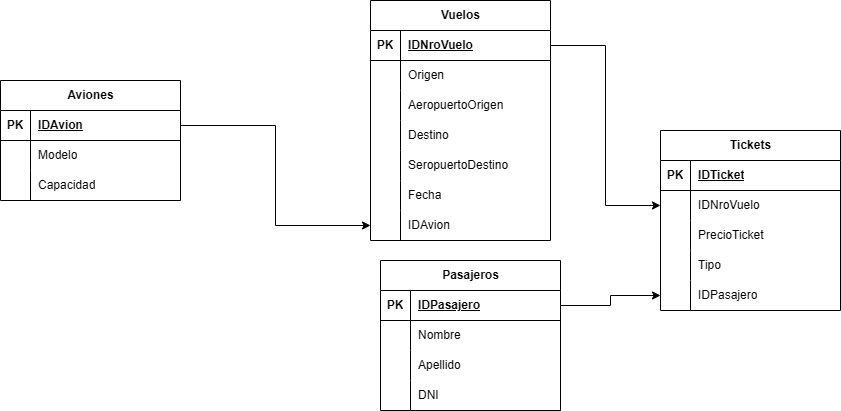

The diagram above was exported from draw.io. Its source (the exported page's mxGraphModel, read from the mxfile embedded in the PNG):
<mxGraphModel dx="1414" dy="783" grid="1" gridSize="10" guides="1" tooltips="1" connect="1" arrows="1" fold="1" page="1" pageScale="1" pageWidth="827" pageHeight="1169" math="0" shadow="0">
  <root>
    <mxCell id="0" />
    <mxCell id="1" parent="0" />
    <mxCell id="T8EwFNhix98ZKtxjRLHk-1" parent="1" style="shape=table;startSize=30;container=1;collapsible=1;childLayout=tableLayout;fixedRows=1;rowLines=0;fontStyle=1;align=center;resizeLast=1;html=1;" value="Aviones" vertex="1">
      <mxGeometry height="120" width="180" x="170" y="300" as="geometry" />
    </mxCell>
    <mxCell id="T8EwFNhix98ZKtxjRLHk-2" parent="T8EwFNhix98ZKtxjRLHk-1" style="shape=tableRow;horizontal=0;startSize=0;swimlaneHead=0;swimlaneBody=0;fillColor=none;collapsible=0;dropTarget=0;points=[[0,0.5],[1,0.5]];portConstraint=eastwest;top=0;left=0;right=0;bottom=1;" value="" vertex="1">
      <mxGeometry height="30" width="180" y="30" as="geometry" />
    </mxCell>
    <mxCell id="T8EwFNhix98ZKtxjRLHk-3" parent="T8EwFNhix98ZKtxjRLHk-2" style="shape=partialRectangle;connectable=0;fillColor=none;top=0;left=0;bottom=0;right=0;fontStyle=1;overflow=hidden;whiteSpace=wrap;html=1;" value="PK" vertex="1">
      <mxGeometry height="30" width="30" as="geometry">
        <mxRectangle height="30" width="30" as="alternateBounds" />
      </mxGeometry>
    </mxCell>
    <mxCell id="T8EwFNhix98ZKtxjRLHk-4" parent="T8EwFNhix98ZKtxjRLHk-2" style="shape=partialRectangle;connectable=0;fillColor=none;top=0;left=0;bottom=0;right=0;align=left;spacingLeft=6;fontStyle=5;overflow=hidden;whiteSpace=wrap;html=1;" value="IDAvion" vertex="1">
      <mxGeometry height="30" width="150" x="30" as="geometry">
        <mxRectangle height="30" width="150" as="alternateBounds" />
      </mxGeometry>
    </mxCell>
    <mxCell id="T8EwFNhix98ZKtxjRLHk-5" parent="T8EwFNhix98ZKtxjRLHk-1" style="shape=tableRow;horizontal=0;startSize=0;swimlaneHead=0;swimlaneBody=0;fillColor=none;collapsible=0;dropTarget=0;points=[[0,0.5],[1,0.5]];portConstraint=eastwest;top=0;left=0;right=0;bottom=0;" value="" vertex="1">
      <mxGeometry height="30" width="180" y="60" as="geometry" />
    </mxCell>
    <mxCell id="T8EwFNhix98ZKtxjRLHk-6" parent="T8EwFNhix98ZKtxjRLHk-5" style="shape=partialRectangle;connectable=0;fillColor=none;top=0;left=0;bottom=0;right=0;editable=1;overflow=hidden;whiteSpace=wrap;html=1;" value="" vertex="1">
      <mxGeometry height="30" width="30" as="geometry">
        <mxRectangle height="30" width="30" as="alternateBounds" />
      </mxGeometry>
    </mxCell>
    <mxCell id="T8EwFNhix98ZKtxjRLHk-7" parent="T8EwFNhix98ZKtxjRLHk-5" style="shape=partialRectangle;connectable=0;fillColor=none;top=0;left=0;bottom=0;right=0;align=left;spacingLeft=6;overflow=hidden;whiteSpace=wrap;html=1;" value="Modelo" vertex="1">
      <mxGeometry height="30" width="150" x="30" as="geometry">
        <mxRectangle height="30" width="150" as="alternateBounds" />
      </mxGeometry>
    </mxCell>
    <mxCell id="T8EwFNhix98ZKtxjRLHk-8" parent="T8EwFNhix98ZKtxjRLHk-1" style="shape=tableRow;horizontal=0;startSize=0;swimlaneHead=0;swimlaneBody=0;fillColor=none;collapsible=0;dropTarget=0;points=[[0,0.5],[1,0.5]];portConstraint=eastwest;top=0;left=0;right=0;bottom=0;" value="" vertex="1">
      <mxGeometry height="30" width="180" y="90" as="geometry" />
    </mxCell>
    <mxCell id="T8EwFNhix98ZKtxjRLHk-9" parent="T8EwFNhix98ZKtxjRLHk-8" style="shape=partialRectangle;connectable=0;fillColor=none;top=0;left=0;bottom=0;right=0;editable=1;overflow=hidden;whiteSpace=wrap;html=1;" value="" vertex="1">
      <mxGeometry height="30" width="30" as="geometry">
        <mxRectangle height="30" width="30" as="alternateBounds" />
      </mxGeometry>
    </mxCell>
    <mxCell id="T8EwFNhix98ZKtxjRLHk-10" parent="T8EwFNhix98ZKtxjRLHk-8" style="shape=partialRectangle;connectable=0;fillColor=none;top=0;left=0;bottom=0;right=0;align=left;spacingLeft=6;overflow=hidden;whiteSpace=wrap;html=1;" value="Capacidad" vertex="1">
      <mxGeometry height="30" width="150" x="30" as="geometry">
        <mxRectangle height="30" width="150" as="alternateBounds" />
      </mxGeometry>
    </mxCell>
    <mxCell id="T8EwFNhix98ZKtxjRLHk-11" parent="1" style="shape=table;startSize=30;container=1;collapsible=1;childLayout=tableLayout;fixedRows=1;rowLines=0;fontStyle=1;align=center;resizeLast=1;html=1;" value="Vuelos" vertex="1">
      <mxGeometry height="240" width="180" x="540" y="220" as="geometry" />
    </mxCell>
    <mxCell id="T8EwFNhix98ZKtxjRLHk-12" parent="T8EwFNhix98ZKtxjRLHk-11" style="shape=tableRow;horizontal=0;startSize=0;swimlaneHead=0;swimlaneBody=0;fillColor=none;collapsible=0;dropTarget=0;points=[[0,0.5],[1,0.5]];portConstraint=eastwest;top=0;left=0;right=0;bottom=1;" value="" vertex="1">
      <mxGeometry height="30" width="180" y="30" as="geometry" />
    </mxCell>
    <mxCell id="T8EwFNhix98ZKtxjRLHk-13" parent="T8EwFNhix98ZKtxjRLHk-12" style="shape=partialRectangle;connectable=0;fillColor=none;top=0;left=0;bottom=0;right=0;fontStyle=1;overflow=hidden;whiteSpace=wrap;html=1;" value="PK" vertex="1">
      <mxGeometry height="30" width="30" as="geometry">
        <mxRectangle height="30" width="30" as="alternateBounds" />
      </mxGeometry>
    </mxCell>
    <mxCell id="T8EwFNhix98ZKtxjRLHk-14" parent="T8EwFNhix98ZKtxjRLHk-12" style="shape=partialRectangle;connectable=0;fillColor=none;top=0;left=0;bottom=0;right=0;align=left;spacingLeft=6;fontStyle=5;overflow=hidden;whiteSpace=wrap;html=1;" value="IDNroVuelo" vertex="1">
      <mxGeometry height="30" width="150" x="30" as="geometry">
        <mxRectangle height="30" width="150" as="alternateBounds" />
      </mxGeometry>
    </mxCell>
    <mxCell id="T8EwFNhix98ZKtxjRLHk-15" parent="T8EwFNhix98ZKtxjRLHk-11" style="shape=tableRow;horizontal=0;startSize=0;swimlaneHead=0;swimlaneBody=0;fillColor=none;collapsible=0;dropTarget=0;points=[[0,0.5],[1,0.5]];portConstraint=eastwest;top=0;left=0;right=0;bottom=0;" value="" vertex="1">
      <mxGeometry height="30" width="180" y="60" as="geometry" />
    </mxCell>
    <mxCell id="T8EwFNhix98ZKtxjRLHk-16" parent="T8EwFNhix98ZKtxjRLHk-15" style="shape=partialRectangle;connectable=0;fillColor=none;top=0;left=0;bottom=0;right=0;editable=1;overflow=hidden;whiteSpace=wrap;html=1;" value="" vertex="1">
      <mxGeometry height="30" width="30" as="geometry">
        <mxRectangle height="30" width="30" as="alternateBounds" />
      </mxGeometry>
    </mxCell>
    <mxCell id="T8EwFNhix98ZKtxjRLHk-17" parent="T8EwFNhix98ZKtxjRLHk-15" style="shape=partialRectangle;connectable=0;fillColor=none;top=0;left=0;bottom=0;right=0;align=left;spacingLeft=6;overflow=hidden;whiteSpace=wrap;html=1;" value="Origen" vertex="1">
      <mxGeometry height="30" width="150" x="30" as="geometry">
        <mxRectangle height="30" width="150" as="alternateBounds" />
      </mxGeometry>
    </mxCell>
    <mxCell id="T8EwFNhix98ZKtxjRLHk-59" parent="T8EwFNhix98ZKtxjRLHk-11" style="shape=tableRow;horizontal=0;startSize=0;swimlaneHead=0;swimlaneBody=0;fillColor=none;collapsible=0;dropTarget=0;points=[[0,0.5],[1,0.5]];portConstraint=eastwest;top=0;left=0;right=0;bottom=0;" value="" vertex="1">
      <mxGeometry height="30" width="180" y="90" as="geometry" />
    </mxCell>
    <mxCell id="T8EwFNhix98ZKtxjRLHk-60" parent="T8EwFNhix98ZKtxjRLHk-59" style="shape=partialRectangle;connectable=0;fillColor=none;top=0;left=0;bottom=0;right=0;editable=1;overflow=hidden;whiteSpace=wrap;html=1;" value="" vertex="1">
      <mxGeometry height="30" width="30" as="geometry">
        <mxRectangle height="30" width="30" as="alternateBounds" />
      </mxGeometry>
    </mxCell>
    <mxCell id="T8EwFNhix98ZKtxjRLHk-61" parent="T8EwFNhix98ZKtxjRLHk-59" style="shape=partialRectangle;connectable=0;fillColor=none;top=0;left=0;bottom=0;right=0;align=left;spacingLeft=6;overflow=hidden;whiteSpace=wrap;html=1;" value="AeropuertoOrigen" vertex="1">
      <mxGeometry height="30" width="150" x="30" as="geometry">
        <mxRectangle height="30" width="150" as="alternateBounds" />
      </mxGeometry>
    </mxCell>
    <mxCell id="T8EwFNhix98ZKtxjRLHk-18" parent="T8EwFNhix98ZKtxjRLHk-11" style="shape=tableRow;horizontal=0;startSize=0;swimlaneHead=0;swimlaneBody=0;fillColor=none;collapsible=0;dropTarget=0;points=[[0,0.5],[1,0.5]];portConstraint=eastwest;top=0;left=0;right=0;bottom=0;" value="" vertex="1">
      <mxGeometry height="30" width="180" y="120" as="geometry" />
    </mxCell>
    <mxCell id="T8EwFNhix98ZKtxjRLHk-19" parent="T8EwFNhix98ZKtxjRLHk-18" style="shape=partialRectangle;connectable=0;fillColor=none;top=0;left=0;bottom=0;right=0;editable=1;overflow=hidden;whiteSpace=wrap;html=1;" value="" vertex="1">
      <mxGeometry height="30" width="30" as="geometry">
        <mxRectangle height="30" width="30" as="alternateBounds" />
      </mxGeometry>
    </mxCell>
    <mxCell id="T8EwFNhix98ZKtxjRLHk-20" parent="T8EwFNhix98ZKtxjRLHk-18" style="shape=partialRectangle;connectable=0;fillColor=none;top=0;left=0;bottom=0;right=0;align=left;spacingLeft=6;overflow=hidden;whiteSpace=wrap;html=1;" value="Destino" vertex="1">
      <mxGeometry height="30" width="150" x="30" as="geometry">
        <mxRectangle height="30" width="150" as="alternateBounds" />
      </mxGeometry>
    </mxCell>
    <mxCell id="T8EwFNhix98ZKtxjRLHk-62" parent="T8EwFNhix98ZKtxjRLHk-11" style="shape=tableRow;horizontal=0;startSize=0;swimlaneHead=0;swimlaneBody=0;fillColor=none;collapsible=0;dropTarget=0;points=[[0,0.5],[1,0.5]];portConstraint=eastwest;top=0;left=0;right=0;bottom=0;" value="" vertex="1">
      <mxGeometry height="30" width="180" y="150" as="geometry" />
    </mxCell>
    <mxCell id="T8EwFNhix98ZKtxjRLHk-63" parent="T8EwFNhix98ZKtxjRLHk-62" style="shape=partialRectangle;connectable=0;fillColor=none;top=0;left=0;bottom=0;right=0;editable=1;overflow=hidden;whiteSpace=wrap;html=1;" value="" vertex="1">
      <mxGeometry height="30" width="30" as="geometry">
        <mxRectangle height="30" width="30" as="alternateBounds" />
      </mxGeometry>
    </mxCell>
    <mxCell id="T8EwFNhix98ZKtxjRLHk-64" parent="T8EwFNhix98ZKtxjRLHk-62" style="shape=partialRectangle;connectable=0;fillColor=none;top=0;left=0;bottom=0;right=0;align=left;spacingLeft=6;overflow=hidden;whiteSpace=wrap;html=1;" value="SeropuertoDestino" vertex="1">
      <mxGeometry height="30" width="150" x="30" as="geometry">
        <mxRectangle height="30" width="150" as="alternateBounds" />
      </mxGeometry>
    </mxCell>
    <mxCell id="T8EwFNhix98ZKtxjRLHk-21" parent="T8EwFNhix98ZKtxjRLHk-11" style="shape=tableRow;horizontal=0;startSize=0;swimlaneHead=0;swimlaneBody=0;fillColor=none;collapsible=0;dropTarget=0;points=[[0,0.5],[1,0.5]];portConstraint=eastwest;top=0;left=0;right=0;bottom=0;" value="" vertex="1">
      <mxGeometry height="30" width="180" y="180" as="geometry" />
    </mxCell>
    <mxCell id="T8EwFNhix98ZKtxjRLHk-22" parent="T8EwFNhix98ZKtxjRLHk-21" style="shape=partialRectangle;connectable=0;fillColor=none;top=0;left=0;bottom=0;right=0;editable=1;overflow=hidden;whiteSpace=wrap;html=1;" value="" vertex="1">
      <mxGeometry height="30" width="30" as="geometry">
        <mxRectangle height="30" width="30" as="alternateBounds" />
      </mxGeometry>
    </mxCell>
    <mxCell id="T8EwFNhix98ZKtxjRLHk-23" parent="T8EwFNhix98ZKtxjRLHk-21" style="shape=partialRectangle;connectable=0;fillColor=none;top=0;left=0;bottom=0;right=0;align=left;spacingLeft=6;overflow=hidden;whiteSpace=wrap;html=1;" value="Fecha" vertex="1">
      <mxGeometry height="30" width="150" x="30" as="geometry">
        <mxRectangle height="30" width="150" as="alternateBounds" />
      </mxGeometry>
    </mxCell>
    <mxCell id="T8EwFNhix98ZKtxjRLHk-24" parent="T8EwFNhix98ZKtxjRLHk-11" style="shape=tableRow;horizontal=0;startSize=0;swimlaneHead=0;swimlaneBody=0;fillColor=none;collapsible=0;dropTarget=0;points=[[0,0.5],[1,0.5]];portConstraint=eastwest;top=0;left=0;right=0;bottom=0;" value="" vertex="1">
      <mxGeometry height="30" width="180" y="210" as="geometry" />
    </mxCell>
    <mxCell id="T8EwFNhix98ZKtxjRLHk-25" parent="T8EwFNhix98ZKtxjRLHk-24" style="shape=partialRectangle;connectable=0;fillColor=none;top=0;left=0;bottom=0;right=0;editable=1;overflow=hidden;whiteSpace=wrap;html=1;" value="" vertex="1">
      <mxGeometry height="30" width="30" as="geometry">
        <mxRectangle height="30" width="30" as="alternateBounds" />
      </mxGeometry>
    </mxCell>
    <mxCell id="T8EwFNhix98ZKtxjRLHk-26" parent="T8EwFNhix98ZKtxjRLHk-24" style="shape=partialRectangle;connectable=0;fillColor=none;top=0;left=0;bottom=0;right=0;align=left;spacingLeft=6;overflow=hidden;whiteSpace=wrap;html=1;" value="IDAvion" vertex="1">
      <mxGeometry height="30" width="150" x="30" as="geometry">
        <mxRectangle height="30" width="150" as="alternateBounds" />
      </mxGeometry>
    </mxCell>
    <mxCell id="T8EwFNhix98ZKtxjRLHk-27" parent="1" style="shape=table;startSize=30;container=1;collapsible=1;childLayout=tableLayout;fixedRows=1;rowLines=0;fontStyle=1;align=center;resizeLast=1;html=1;" value="Tickets" vertex="1">
      <mxGeometry height="180" width="180" x="830" y="350" as="geometry" />
    </mxCell>
    <mxCell id="T8EwFNhix98ZKtxjRLHk-28" parent="T8EwFNhix98ZKtxjRLHk-27" style="shape=tableRow;horizontal=0;startSize=0;swimlaneHead=0;swimlaneBody=0;fillColor=none;collapsible=0;dropTarget=0;points=[[0,0.5],[1,0.5]];portConstraint=eastwest;top=0;left=0;right=0;bottom=1;" value="" vertex="1">
      <mxGeometry height="30" width="180" y="30" as="geometry" />
    </mxCell>
    <mxCell id="T8EwFNhix98ZKtxjRLHk-29" parent="T8EwFNhix98ZKtxjRLHk-28" style="shape=partialRectangle;connectable=0;fillColor=none;top=0;left=0;bottom=0;right=0;fontStyle=1;overflow=hidden;whiteSpace=wrap;html=1;" value="PK" vertex="1">
      <mxGeometry height="30" width="30" as="geometry">
        <mxRectangle height="30" width="30" as="alternateBounds" />
      </mxGeometry>
    </mxCell>
    <mxCell id="T8EwFNhix98ZKtxjRLHk-30" parent="T8EwFNhix98ZKtxjRLHk-28" style="shape=partialRectangle;connectable=0;fillColor=none;top=0;left=0;bottom=0;right=0;align=left;spacingLeft=6;fontStyle=5;overflow=hidden;whiteSpace=wrap;html=1;" value="IDTicket" vertex="1">
      <mxGeometry height="30" width="150" x="30" as="geometry">
        <mxRectangle height="30" width="150" as="alternateBounds" />
      </mxGeometry>
    </mxCell>
    <mxCell id="T8EwFNhix98ZKtxjRLHk-31" parent="T8EwFNhix98ZKtxjRLHk-27" style="shape=tableRow;horizontal=0;startSize=0;swimlaneHead=0;swimlaneBody=0;fillColor=none;collapsible=0;dropTarget=0;points=[[0,0.5],[1,0.5]];portConstraint=eastwest;top=0;left=0;right=0;bottom=0;" value="" vertex="1">
      <mxGeometry height="30" width="180" y="60" as="geometry" />
    </mxCell>
    <mxCell id="T8EwFNhix98ZKtxjRLHk-32" parent="T8EwFNhix98ZKtxjRLHk-31" style="shape=partialRectangle;connectable=0;fillColor=none;top=0;left=0;bottom=0;right=0;editable=1;overflow=hidden;whiteSpace=wrap;html=1;" value="" vertex="1">
      <mxGeometry height="30" width="30" as="geometry">
        <mxRectangle height="30" width="30" as="alternateBounds" />
      </mxGeometry>
    </mxCell>
    <mxCell id="T8EwFNhix98ZKtxjRLHk-33" parent="T8EwFNhix98ZKtxjRLHk-31" style="shape=partialRectangle;connectable=0;fillColor=none;top=0;left=0;bottom=0;right=0;align=left;spacingLeft=6;overflow=hidden;whiteSpace=wrap;html=1;" value="IDNroVuelo" vertex="1">
      <mxGeometry height="30" width="150" x="30" as="geometry">
        <mxRectangle height="30" width="150" as="alternateBounds" />
      </mxGeometry>
    </mxCell>
    <mxCell id="T8EwFNhix98ZKtxjRLHk-34" parent="T8EwFNhix98ZKtxjRLHk-27" style="shape=tableRow;horizontal=0;startSize=0;swimlaneHead=0;swimlaneBody=0;fillColor=none;collapsible=0;dropTarget=0;points=[[0,0.5],[1,0.5]];portConstraint=eastwest;top=0;left=0;right=0;bottom=0;" value="" vertex="1">
      <mxGeometry height="30" width="180" y="90" as="geometry" />
    </mxCell>
    <mxCell id="T8EwFNhix98ZKtxjRLHk-35" parent="T8EwFNhix98ZKtxjRLHk-34" style="shape=partialRectangle;connectable=0;fillColor=none;top=0;left=0;bottom=0;right=0;editable=1;overflow=hidden;whiteSpace=wrap;html=1;" value="" vertex="1">
      <mxGeometry height="30" width="30" as="geometry">
        <mxRectangle height="30" width="30" as="alternateBounds" />
      </mxGeometry>
    </mxCell>
    <mxCell id="T8EwFNhix98ZKtxjRLHk-36" parent="T8EwFNhix98ZKtxjRLHk-34" style="shape=partialRectangle;connectable=0;fillColor=none;top=0;left=0;bottom=0;right=0;align=left;spacingLeft=6;overflow=hidden;whiteSpace=wrap;html=1;" value="PrecioTicket" vertex="1">
      <mxGeometry height="30" width="150" x="30" as="geometry">
        <mxRectangle height="30" width="150" as="alternateBounds" />
      </mxGeometry>
    </mxCell>
    <mxCell id="T8EwFNhix98ZKtxjRLHk-37" parent="T8EwFNhix98ZKtxjRLHk-27" style="shape=tableRow;horizontal=0;startSize=0;swimlaneHead=0;swimlaneBody=0;fillColor=none;collapsible=0;dropTarget=0;points=[[0,0.5],[1,0.5]];portConstraint=eastwest;top=0;left=0;right=0;bottom=0;" value="" vertex="1">
      <mxGeometry height="30" width="180" y="120" as="geometry" />
    </mxCell>
    <mxCell id="T8EwFNhix98ZKtxjRLHk-38" parent="T8EwFNhix98ZKtxjRLHk-37" style="shape=partialRectangle;connectable=0;fillColor=none;top=0;left=0;bottom=0;right=0;editable=1;overflow=hidden;whiteSpace=wrap;html=1;" value="" vertex="1">
      <mxGeometry height="30" width="30" as="geometry">
        <mxRectangle height="30" width="30" as="alternateBounds" />
      </mxGeometry>
    </mxCell>
    <mxCell id="T8EwFNhix98ZKtxjRLHk-39" parent="T8EwFNhix98ZKtxjRLHk-37" style="shape=partialRectangle;connectable=0;fillColor=none;top=0;left=0;bottom=0;right=0;align=left;spacingLeft=6;overflow=hidden;whiteSpace=wrap;html=1;" value="Tipo" vertex="1">
      <mxGeometry height="30" width="150" x="30" as="geometry">
        <mxRectangle height="30" width="150" as="alternateBounds" />
      </mxGeometry>
    </mxCell>
    <mxCell id="T8EwFNhix98ZKtxjRLHk-40" parent="T8EwFNhix98ZKtxjRLHk-27" style="shape=tableRow;horizontal=0;startSize=0;swimlaneHead=0;swimlaneBody=0;fillColor=none;collapsible=0;dropTarget=0;points=[[0,0.5],[1,0.5]];portConstraint=eastwest;top=0;left=0;right=0;bottom=0;" value="" vertex="1">
      <mxGeometry height="30" width="180" y="150" as="geometry" />
    </mxCell>
    <mxCell id="T8EwFNhix98ZKtxjRLHk-41" parent="T8EwFNhix98ZKtxjRLHk-40" style="shape=partialRectangle;connectable=0;fillColor=none;top=0;left=0;bottom=0;right=0;editable=1;overflow=hidden;whiteSpace=wrap;html=1;" value="" vertex="1">
      <mxGeometry height="30" width="30" as="geometry">
        <mxRectangle height="30" width="30" as="alternateBounds" />
      </mxGeometry>
    </mxCell>
    <mxCell id="T8EwFNhix98ZKtxjRLHk-42" parent="T8EwFNhix98ZKtxjRLHk-40" style="shape=partialRectangle;connectable=0;fillColor=none;top=0;left=0;bottom=0;right=0;align=left;spacingLeft=6;overflow=hidden;whiteSpace=wrap;html=1;" value="IDPasajero" vertex="1">
      <mxGeometry height="30" width="150" x="30" as="geometry">
        <mxRectangle height="30" width="150" as="alternateBounds" />
      </mxGeometry>
    </mxCell>
    <mxCell id="T8EwFNhix98ZKtxjRLHk-43" parent="1" style="shape=table;startSize=30;container=1;collapsible=1;childLayout=tableLayout;fixedRows=1;rowLines=0;fontStyle=1;align=center;resizeLast=1;html=1;" value="Pasajeros" vertex="1">
      <mxGeometry height="150" width="180" x="550" y="480" as="geometry" />
    </mxCell>
    <mxCell id="T8EwFNhix98ZKtxjRLHk-44" parent="T8EwFNhix98ZKtxjRLHk-43" style="shape=tableRow;horizontal=0;startSize=0;swimlaneHead=0;swimlaneBody=0;fillColor=none;collapsible=0;dropTarget=0;points=[[0,0.5],[1,0.5]];portConstraint=eastwest;top=0;left=0;right=0;bottom=1;" value="" vertex="1">
      <mxGeometry height="30" width="180" y="30" as="geometry" />
    </mxCell>
    <mxCell id="T8EwFNhix98ZKtxjRLHk-45" parent="T8EwFNhix98ZKtxjRLHk-44" style="shape=partialRectangle;connectable=0;fillColor=none;top=0;left=0;bottom=0;right=0;fontStyle=1;overflow=hidden;whiteSpace=wrap;html=1;" value="PK" vertex="1">
      <mxGeometry height="30" width="30" as="geometry">
        <mxRectangle height="30" width="30" as="alternateBounds" />
      </mxGeometry>
    </mxCell>
    <mxCell id="T8EwFNhix98ZKtxjRLHk-46" parent="T8EwFNhix98ZKtxjRLHk-44" style="shape=partialRectangle;connectable=0;fillColor=none;top=0;left=0;bottom=0;right=0;align=left;spacingLeft=6;fontStyle=5;overflow=hidden;whiteSpace=wrap;html=1;" value="IDPasajero" vertex="1">
      <mxGeometry height="30" width="150" x="30" as="geometry">
        <mxRectangle height="30" width="150" as="alternateBounds" />
      </mxGeometry>
    </mxCell>
    <mxCell id="T8EwFNhix98ZKtxjRLHk-47" parent="T8EwFNhix98ZKtxjRLHk-43" style="shape=tableRow;horizontal=0;startSize=0;swimlaneHead=0;swimlaneBody=0;fillColor=none;collapsible=0;dropTarget=0;points=[[0,0.5],[1,0.5]];portConstraint=eastwest;top=0;left=0;right=0;bottom=0;" value="" vertex="1">
      <mxGeometry height="30" width="180" y="60" as="geometry" />
    </mxCell>
    <mxCell id="T8EwFNhix98ZKtxjRLHk-48" parent="T8EwFNhix98ZKtxjRLHk-47" style="shape=partialRectangle;connectable=0;fillColor=none;top=0;left=0;bottom=0;right=0;editable=1;overflow=hidden;whiteSpace=wrap;html=1;" value="" vertex="1">
      <mxGeometry height="30" width="30" as="geometry">
        <mxRectangle height="30" width="30" as="alternateBounds" />
      </mxGeometry>
    </mxCell>
    <mxCell id="T8EwFNhix98ZKtxjRLHk-49" parent="T8EwFNhix98ZKtxjRLHk-47" style="shape=partialRectangle;connectable=0;fillColor=none;top=0;left=0;bottom=0;right=0;align=left;spacingLeft=6;overflow=hidden;whiteSpace=wrap;html=1;" value="Nombre" vertex="1">
      <mxGeometry height="30" width="150" x="30" as="geometry">
        <mxRectangle height="30" width="150" as="alternateBounds" />
      </mxGeometry>
    </mxCell>
    <mxCell id="T8EwFNhix98ZKtxjRLHk-50" parent="T8EwFNhix98ZKtxjRLHk-43" style="shape=tableRow;horizontal=0;startSize=0;swimlaneHead=0;swimlaneBody=0;fillColor=none;collapsible=0;dropTarget=0;points=[[0,0.5],[1,0.5]];portConstraint=eastwest;top=0;left=0;right=0;bottom=0;" value="" vertex="1">
      <mxGeometry height="30" width="180" y="90" as="geometry" />
    </mxCell>
    <mxCell id="T8EwFNhix98ZKtxjRLHk-51" parent="T8EwFNhix98ZKtxjRLHk-50" style="shape=partialRectangle;connectable=0;fillColor=none;top=0;left=0;bottom=0;right=0;editable=1;overflow=hidden;whiteSpace=wrap;html=1;" value="" vertex="1">
      <mxGeometry height="30" width="30" as="geometry">
        <mxRectangle height="30" width="30" as="alternateBounds" />
      </mxGeometry>
    </mxCell>
    <mxCell id="T8EwFNhix98ZKtxjRLHk-52" parent="T8EwFNhix98ZKtxjRLHk-50" style="shape=partialRectangle;connectable=0;fillColor=none;top=0;left=0;bottom=0;right=0;align=left;spacingLeft=6;overflow=hidden;whiteSpace=wrap;html=1;" value="Apellido" vertex="1">
      <mxGeometry height="30" width="150" x="30" as="geometry">
        <mxRectangle height="30" width="150" as="alternateBounds" />
      </mxGeometry>
    </mxCell>
    <mxCell id="T8EwFNhix98ZKtxjRLHk-53" parent="T8EwFNhix98ZKtxjRLHk-43" style="shape=tableRow;horizontal=0;startSize=0;swimlaneHead=0;swimlaneBody=0;fillColor=none;collapsible=0;dropTarget=0;points=[[0,0.5],[1,0.5]];portConstraint=eastwest;top=0;left=0;right=0;bottom=0;" value="" vertex="1">
      <mxGeometry height="30" width="180" y="120" as="geometry" />
    </mxCell>
    <mxCell id="T8EwFNhix98ZKtxjRLHk-54" parent="T8EwFNhix98ZKtxjRLHk-53" style="shape=partialRectangle;connectable=0;fillColor=none;top=0;left=0;bottom=0;right=0;editable=1;overflow=hidden;whiteSpace=wrap;html=1;" value="" vertex="1">
      <mxGeometry height="30" width="30" as="geometry">
        <mxRectangle height="30" width="30" as="alternateBounds" />
      </mxGeometry>
    </mxCell>
    <mxCell id="T8EwFNhix98ZKtxjRLHk-55" parent="T8EwFNhix98ZKtxjRLHk-53" style="shape=partialRectangle;connectable=0;fillColor=none;top=0;left=0;bottom=0;right=0;align=left;spacingLeft=6;overflow=hidden;whiteSpace=wrap;html=1;" value="DNI" vertex="1">
      <mxGeometry height="30" width="150" x="30" as="geometry">
        <mxRectangle height="30" width="150" as="alternateBounds" />
      </mxGeometry>
    </mxCell>
    <mxCell id="T8EwFNhix98ZKtxjRLHk-56" edge="1" parent="1" source="T8EwFNhix98ZKtxjRLHk-2" style="edgeStyle=orthogonalEdgeStyle;rounded=0;orthogonalLoop=1;jettySize=auto;html=1;exitX=1;exitY=0.5;exitDx=0;exitDy=0;entryX=0;entryY=0.5;entryDx=0;entryDy=0;" target="T8EwFNhix98ZKtxjRLHk-24">
      <mxGeometry relative="1" as="geometry" />
    </mxCell>
    <mxCell id="T8EwFNhix98ZKtxjRLHk-57" edge="1" parent="1" source="T8EwFNhix98ZKtxjRLHk-12" style="edgeStyle=orthogonalEdgeStyle;rounded=0;orthogonalLoop=1;jettySize=auto;html=1;exitX=1;exitY=0.5;exitDx=0;exitDy=0;entryX=0;entryY=0.5;entryDx=0;entryDy=0;" target="T8EwFNhix98ZKtxjRLHk-31">
      <mxGeometry relative="1" as="geometry" />
    </mxCell>
    <mxCell id="T8EwFNhix98ZKtxjRLHk-58" edge="1" parent="1" source="T8EwFNhix98ZKtxjRLHk-44" style="edgeStyle=orthogonalEdgeStyle;rounded=0;orthogonalLoop=1;jettySize=auto;html=1;exitX=1;exitY=0.5;exitDx=0;exitDy=0;entryX=0;entryY=0.5;entryDx=0;entryDy=0;" target="T8EwFNhix98ZKtxjRLHk-40">
      <mxGeometry relative="1" as="geometry" />
    </mxCell>
  </root>
</mxGraphModel>